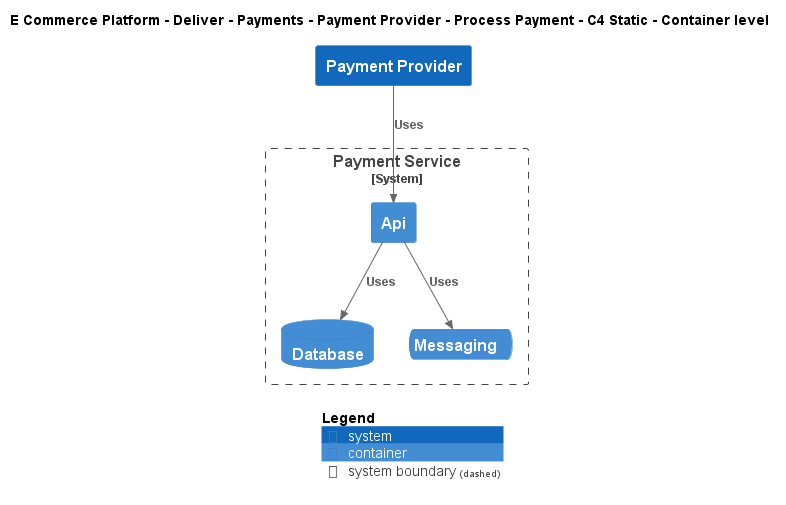

The diagram above was rendered by PlantUML. Its source (embedded in the PNG):
@startuml
!include ..\..\..\..\..\..\..\.c4s\C4_Container.puml

AddElementTag("c4interflow:lifecycle:new", $bgColor=green, $fontColor=#ffffff, $borderColor=green, $shadowing="False")
AddElementTag("c4interflow:lifecycle:changed", $bgColor=orange, $fontColor=#ffffff, $borderColor=orange, $shadowing="False")
AddElementTag("c4interflow:lifecycle:removed", $bgColor=red, $fontColor=#ffffff, $borderColor=red, $shadowing="False")

AddRelTag("c4interflow:lifecycle:new", $textColor=green, $lineColor=green)
AddRelTag("c4interflow:lifecycle:changed", $textColor=orange, $lineColor=orange)
AddRelTag("c4interflow:lifecycle:removed", $textColor=red, $lineColor=red)

SHOW_PERSON_PORTRAIT()
LAYOUT_TOP_DOWN()

skinparam linetype polyline

title E Commerce Platform - Deliver - Payments - Payment Provider - Process Payment - C4 Static - Container level

System(ECommercePlatform.Deliver.Payments.SoftwareSystems.PaymentProvider, "Payment Provider", "")

System_Boundary(ECommercePlatform.Deliver.Payments.SoftwareSystems.PaymentService, "Payment Service") {
    Container(ECommercePlatform.Deliver.Payments.SoftwareSystems.PaymentService.Containers.Api, "Api", "", "")
    ContainerDb(ECommercePlatform.Deliver.Payments.SoftwareSystems.PaymentService.Containers.Database, "Database", "", "")
    ContainerQueue(ECommercePlatform.Deliver.Payments.SoftwareSystems.PaymentService.Containers.Messaging, "Messaging", "", "")
}

Rel(ECommercePlatform.Deliver.Payments.SoftwareSystems.PaymentProvider, ECommercePlatform.Deliver.Payments.SoftwareSystems.PaymentService.Containers.Api, "Uses")
Rel(ECommercePlatform.Deliver.Payments.SoftwareSystems.PaymentService.Containers.Api, ECommercePlatform.Deliver.Payments.SoftwareSystems.PaymentService.Containers.Database, "Uses")
Rel(ECommercePlatform.Deliver.Payments.SoftwareSystems.PaymentService.Containers.Api, ECommercePlatform.Deliver.Payments.SoftwareSystems.PaymentService.Containers.Messaging, "Uses")


SHOW_LEGEND()
@enduml